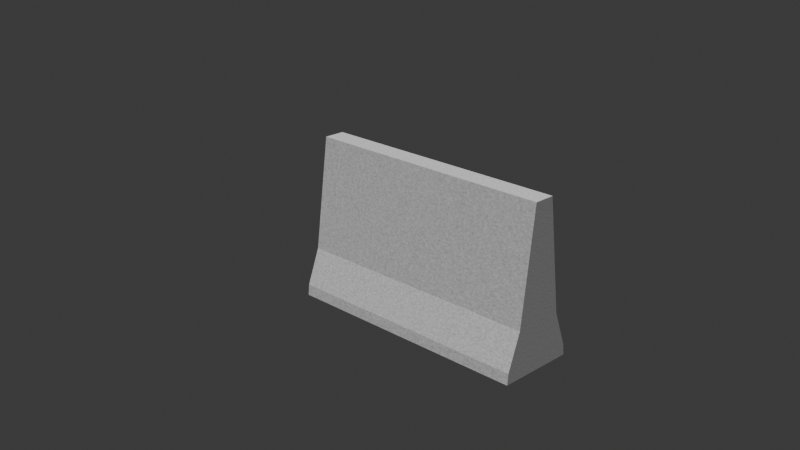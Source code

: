 # Source: betonska_pregrada.blend  (saved by Blender 4.5.90; exported with 4.5.12 LTS)
import bpy
from mathutils import Matrix  # noqa: F401  (used for matrix-valued properties, if any)

bpy.ops.wm.read_factory_settings(use_empty=True)
scene = bpy.context.scene
scene.name = 'Scene'

# ---- collections
col_collection = bpy.data.collections.new('Collection'); scene.collection.children.link(col_collection)

# ---- materials (node trees are filled in below, after node groups)
mat_beton = bpy.data.materials.new('beton')

# ---- material node trees
mat_beton.use_nodes = True; mat_beton.node_tree.nodes.clear()
_N = mat_beton.node_tree.nodes; _L = mat_beton.node_tree.links
n0 = _N.new('ShaderNodeBsdfPrincipled'); n0.name = 'Principled BSDF'; n0.location = (-138, 192)
n0.inputs[2].default_value = 0.9
n1 = _N.new('ShaderNodeOutputMaterial'); n1.name = 'Material Output'; n1.location = (262, 192)
n2 = _N.new('ShaderNodeTexNoise'); n2.name = 'Noise Texture'; n2.location = (-723, 240)
n2.inputs[2].default_value = 80.0
n2.inputs[4].default_value = 0.9
n3 = _N.new('ShaderNodeValToRGB'); n3.name = 'Color Ramp'; n3.location = (-487, 128)
while len(n3.color_ramp.elements) > 1: n3.color_ramp.elements.remove(n3.color_ramp.elements[-1])
n3.color_ramp.elements[0].position = 0.0; n3.color_ramp.elements[0].color = (0.1559, 0.1559, 0.1559, 1.0)
_e = n3.color_ramp.elements.new(1.0); _e.color = (0.6038, 0.6038, 0.6038, 1.0)
_L.new(n0.outputs[0], n1.inputs[0])
_L.new(n2.outputs[0], n3.inputs[0])
_L.new(n3.outputs[0], n0.inputs[0])
n1.is_active_output = True

# ---- world
world_world = bpy.data.worlds.new('World'); scene.world = world_world
world_world.use_nodes = True; world_world.node_tree.nodes.clear()
_N = world_world.node_tree.nodes; _L = world_world.node_tree.links
n0 = _N.new('ShaderNodeOutputWorld'); n0.name = 'World Output'; n0.location = (200, 100)
n1 = _N.new('ShaderNodeBackground'); n1.name = 'Background'; n1.location = (-200, 100)
n1.inputs[0].default_value = (0.05088, 0.05088, 0.05088, 1.0)
_L.new(n1.outputs[0], n0.inputs[0])
n0.is_active_output = True
world_world.color = (0.05088, 0.05088, 0.05088)
world_world.sun_shadow_jitter_overblur = 0.0

# ---- cameras
cam_camera = bpy.data.cameras.new('Camera')
cam_camera.clip_end = 100.0
cam_camera.ortho_scale = 7.314

# ---- lights
light_light = bpy.data.lights.new('Light', 'SUN')
light_light.angle = 0.0
light_light.energy = 5.0
light_light.shadow_soft_size = 0.1
light_light.shadow_cascade_max_distance = 1000.0

# ---- meshes
me_cube_018 = bpy.data.meshes.new('Cube.018')
me_cube_018.from_pydata([(-0.1819, -0.5948, 0.002251), (-0.04887, -0.5948, 0.7367), (-0.1819, 0.5948, 0.002251), (-0.04887, 0.5948, 0.7367), (0.1819, -0.5948, 0.002251), (0.04887, -0.5948, 0.7367), (0.1819, 0.5948, 0.002251), (0.04887, 0.5948, 0.7367), (-0.1769, -0.5948, 0.052), (-0.1161, -0.5948, 0.2169), (-0.1161, 0.5948, 0.2169), (-0.1769, 0.5948, 0.052), (0.1161, 0.5948, 0.2169), (0.1769, 0.5948, 0.052), (0.1161, -0.5948, 0.2169), (0.1769, -0.5948, 0.052)], [], [(9, 1, 3, 10), (10, 3, 7, 12), (12, 7, 5, 14), (14, 5, 1, 9), (2, 6, 4, 0), (7, 3, 1, 5), (4, 15, 8, 0), (15, 14, 9, 8), (6, 13, 15, 4), (13, 12, 14, 15), (2, 11, 13, 6), (11, 10, 12, 13), (0, 8, 11, 2), (8, 9, 10, 11)])
_uv = me_cube_018.uv_layers.new(name='UVMap')
_uv.uv.foreach_set('vector', [0.4753, 0.0, 0.625, 0.0, 0.625, 0.25, 0.4753, 0.25, 0.4753, 0.25, 0.625, 0.25, 0.625, 0.5, 0.4753, 0.5, 0.4753, 0.5, 0.625, 0.5, 0.625, 0.75, 0.4753, 0.75, 0.4753, 0.75, 0.625, 0.75, 0.625, 1.0, 0.4753, 1.0, 0.125, 0.5, 0.375, 0.5, 0.375, 0.75, 0.125, 0.75, 0.625, 0.5, 0.875, 0.5, 0.875, 0.75, 0.625, 0.75, 0.375, 0.75, 0.3919, 0.75, 0.3919, 1.0, 0.375, 1.0, 0.3919, 0.75, 0.4753, 0.75, 0.4753, 1.0, 0.3919, 1.0, 0.375, 0.5, 0.3919, 0.5, 0.3919, 0.75, 0.375, 0.75, 0.3919, 0.5, 0.4753, 0.5, 0.4753, 0.75, 0.3919, 0.75, 0.375, 0.25, 0.3919, 0.25, 0.3919, 0.5, 0.375, 0.5, 0.3919, 0.25, 0.4753, 0.25, 0.4753, 0.5, 0.3919, 0.5, 0.375, 0.0, 0.3919, 0.0, 0.3919, 0.25, 0.375, 0.25, 0.3919, 0.0, 0.4753, 0.0, 0.4753, 0.25, 0.3919, 0.25])
me_cube_018.materials.append(mat_beton)
me_cube_018.update()

# ---- objects
ob_light = bpy.data.objects.new('Light', light_light)
ob_camera = bpy.data.objects.new('Camera', cam_camera)
ob_betonska_pregrada = bpy.data.objects.new('betonska_pregrada', me_cube_018)

# ---- transforms, parenting, visibility, modifiers, constraints
ob_light.location = (0.0, 0.0, 0.0)
ob_light.rotation_euler = (0.0, 0.4014, 0.0)
ob_light.lock_rotations_4d = False
ob_light.empty_display_type = 'ARROWS'
ob_light.color = (0.0, 0.0, 0.0, 0.0)
ob_light.lineart.crease_threshold = 0.0
ob_camera.location = (4.073, 1.604, 2.201)
ob_camera.rotation_euler = (1.193, 2.986e-07, 1.975)
ob_camera.lock_rotations_4d = False
ob_camera.empty_display_type = 'ARROWS'
ob_camera.color = (0.0, 0.0, 0.0, 0.0)
ob_camera.display_type = 'WIRE'
ob_camera.lineart.crease_threshold = 0.0
ob_betonska_pregrada.location = (0.0, 0.0, 0.0)
ob_betonska_pregrada.rotation_euler = (0.0, -0.0, -0.3775)

# ---- collection membership
col_collection.objects.link(ob_light)
col_collection.objects.link(ob_camera)
col_collection.objects.link(ob_betonska_pregrada)

# ---- scene / render settings (as saved in the file)
scene.camera = ob_camera
scene.frame_start = 1; scene.frame_end = 250; scene.frame_set(1)
scene.render.engine = 'BLENDER_EEVEE_NEXT'
bpy.context.view_layer.update()
